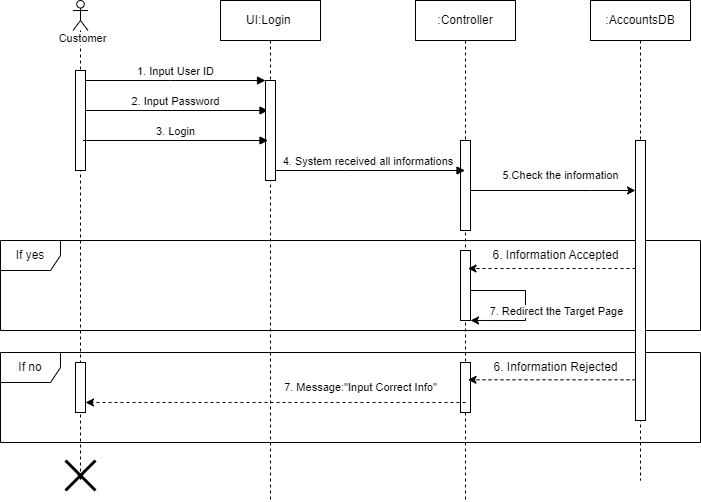

The diagram above was exported from draw.io. Its source (the exported page's mxGraphModel, read from the mxfile embedded in the PNG):
<mxGraphModel dx="1061" dy="587" grid="1" gridSize="10" guides="1" tooltips="1" connect="1" arrows="1" fold="1" page="1" pageScale="1" pageWidth="850" pageHeight="1100" math="0" shadow="0">
  <root>
    <mxCell id="0" />
    <mxCell id="1" parent="0" />
    <mxCell id="J3wUOR0-DmK01wNOWO_t-11" value="" style="endArrow=classic;html=1;rounded=0;edgeStyle=orthogonalEdgeStyle;" parent="1" target="TsdQGcVul0ZihQmfmKO7-3" edge="1">
      <mxGeometry width="50" height="50" relative="1" as="geometry">
        <mxPoint x="470.5" y="230" as="sourcePoint" />
        <mxPoint x="640" y="230.0285714285714" as="targetPoint" />
        <Array as="points">
          <mxPoint x="600" y="230" />
          <mxPoint x="600" y="230" />
        </Array>
      </mxGeometry>
    </mxCell>
    <mxCell id="J3wUOR0-DmK01wNOWO_t-1" value="2. Input Password" style="html=1;verticalAlign=bottom;endArrow=block;edgeStyle=elbowEdgeStyle;elbow=vertical;curved=0;rounded=0;" parent="1" edge="1">
      <mxGeometry x="0.0053" relative="1" as="geometry">
        <mxPoint x="92.48444444444458" y="150" as="sourcePoint" />
        <Array as="points">
          <mxPoint x="187.54" y="150" />
        </Array>
        <mxPoint x="277.51" y="150" as="targetPoint" />
        <mxPoint as="offset" />
      </mxGeometry>
    </mxCell>
    <mxCell id="J3wUOR0-DmK01wNOWO_t-3" value="UI:Login&amp;nbsp;" style="shape=umlLifeline;perimeter=lifelinePerimeter;whiteSpace=wrap;html=1;container=0;dropTarget=0;collapsible=0;recursiveResize=0;outlineConnect=0;portConstraint=eastwest;newEdgeStyle={&quot;edgeStyle&quot;:&quot;elbowEdgeStyle&quot;,&quot;elbow&quot;:&quot;vertical&quot;,&quot;curved&quot;:0,&quot;rounded&quot;:0};" parent="1" vertex="1">
      <mxGeometry x="230" y="40" width="100" height="500" as="geometry" />
    </mxCell>
    <mxCell id="J3wUOR0-DmK01wNOWO_t-4" value="" style="html=1;points=[];perimeter=orthogonalPerimeter;outlineConnect=0;targetShapes=umlLifeline;portConstraint=eastwest;newEdgeStyle={&quot;edgeStyle&quot;:&quot;elbowEdgeStyle&quot;,&quot;elbow&quot;:&quot;vertical&quot;,&quot;curved&quot;:0,&quot;rounded&quot;:0};" parent="J3wUOR0-DmK01wNOWO_t-3" vertex="1">
      <mxGeometry x="45" y="80" width="10" height="100" as="geometry" />
    </mxCell>
    <mxCell id="J3wUOR0-DmK01wNOWO_t-5" value="1. Input User ID" style="html=1;verticalAlign=bottom;endArrow=block;edgeStyle=elbowEdgeStyle;elbow=horizontal;curved=0;rounded=0;" parent="1" target="J3wUOR0-DmK01wNOWO_t-4" edge="1">
      <mxGeometry relative="1" as="geometry">
        <mxPoint x="95" y="120" as="sourcePoint" />
        <Array as="points">
          <mxPoint x="180" y="120" />
        </Array>
      </mxGeometry>
    </mxCell>
    <mxCell id="J3wUOR0-DmK01wNOWO_t-7" value="&lt;span style=&quot;background-color: initial;&quot;&gt;:Controller&lt;/span&gt;" style="shape=umlLifeline;perimeter=lifelinePerimeter;whiteSpace=wrap;html=1;container=0;dropTarget=0;collapsible=0;recursiveResize=0;outlineConnect=0;portConstraint=eastwest;newEdgeStyle={&quot;edgeStyle&quot;:&quot;elbowEdgeStyle&quot;,&quot;elbow&quot;:&quot;vertical&quot;,&quot;curved&quot;:0,&quot;rounded&quot;:0};" parent="1" vertex="1">
      <mxGeometry x="425" y="40" width="100" height="500" as="geometry" />
    </mxCell>
    <mxCell id="J3wUOR0-DmK01wNOWO_t-8" value="&lt;span style=&quot;color: rgba(0, 0, 0, 0); font-family: monospace; font-size: 0px; text-align: start;&quot;&gt;%3CmxGraphModel%3E%3Croot%3E%3CmxCell%20id%3D%220%22%2F%3E%3CmxCell%20id%3D%221%22%20parent%3D%220%22%2F%3E%3CmxCell%20id%3D%222%22%20value%3D%22%22%20style%3D%22html%3D1%3BlabelBackgroundColor%3D%23ffffff%3BstartArrow%3Dnone%3BstartFill%3D0%3BstartSize%3D6%3BendArrow%3Dclassic%3BendFill%3D1%3BendSize%3D6%3BjettySize%3Dauto%3BorthogonalLoop%3D1%3BstrokeWidth%3D1%3Bdashed%3D1%3BfontSize%3D14%3Brounded%3D0%3BexitX%3D0.5%3BexitY%3D0.094%3BexitDx%3D0%3BexitDy%3D0%3BexitPerimeter%3D0%3B%22%20edge%3D%221%22%20parent%3D%221%22%3E%3CmxGeometry%20width%3D%2260%22%20height%3D%2260%22%20relative%3D%221%22%20as%3D%22geometry%22%3E%3CmxPoint%20x%3D%22277.5%22%20y%3D%22150.00000000000003%22%20as%3D%22sourcePoint%22%2F%3E%3CmxPoint%20x%3D%2292.5%22%20y%3D%22150.00000000000003%22%20as%3D%22targetPoint%22%2F%3E%3C%2FmxGeometry%3E%3C%2FmxCell%3E%3C%2Froot%3E%3C%2FmxGraphModel%3E&lt;/span&gt;" style="html=1;points=[];perimeter=orthogonalPerimeter;outlineConnect=0;targetShapes=umlLifeline;portConstraint=eastwest;newEdgeStyle={&quot;edgeStyle&quot;:&quot;elbowEdgeStyle&quot;,&quot;elbow&quot;:&quot;vertical&quot;,&quot;curved&quot;:0,&quot;rounded&quot;:0};" parent="J3wUOR0-DmK01wNOWO_t-7" vertex="1">
      <mxGeometry x="45" y="140" width="10" height="90" as="geometry" />
    </mxCell>
    <mxCell id="J3wUOR0-DmK01wNOWO_t-9" value="" style="html=1;points=[];perimeter=orthogonalPerimeter;outlineConnect=0;targetShapes=umlLifeline;portConstraint=eastwest;newEdgeStyle={&quot;edgeStyle&quot;:&quot;elbowEdgeStyle&quot;,&quot;elbow&quot;:&quot;vertical&quot;,&quot;curved&quot;:0,&quot;rounded&quot;:0};" parent="J3wUOR0-DmK01wNOWO_t-7" vertex="1">
      <mxGeometry x="45" y="250" width="10" height="70" as="geometry" />
    </mxCell>
    <mxCell id="J3wUOR0-DmK01wNOWO_t-10" value="4. System received all informations&amp;nbsp;" style="html=1;verticalAlign=bottom;endArrow=block;edgeStyle=elbowEdgeStyle;elbow=horizontal;curved=0;rounded=0;" parent="1" source="J3wUOR0-DmK01wNOWO_t-4" target="J3wUOR0-DmK01wNOWO_t-7" edge="1">
      <mxGeometry relative="1" as="geometry">
        <mxPoint x="290" y="210" as="sourcePoint" />
        <Array as="points">
          <mxPoint x="355.06" y="210" />
        </Array>
        <mxPoint x="445.03" y="210" as="targetPoint" />
      </mxGeometry>
    </mxCell>
    <mxCell id="J3wUOR0-DmK01wNOWO_t-12" value="&lt;font style=&quot;font-size: 11px;&quot;&gt;5.Check the information&lt;/font&gt;" style="text;html=1;align=center;verticalAlign=middle;resizable=0;points=[];autosize=1;strokeColor=none;fillColor=none;" parent="1" vertex="1">
      <mxGeometry x="500" y="200" width="140" height="30" as="geometry" />
    </mxCell>
    <mxCell id="J3wUOR0-DmK01wNOWO_t-13" value="If yes" style="shape=umlFrame;whiteSpace=wrap;html=1;pointerEvents=0;" parent="1" vertex="1">
      <mxGeometry x="10" y="280" width="700" height="90" as="geometry" />
    </mxCell>
    <mxCell id="J3wUOR0-DmK01wNOWO_t-16" value="" style="html=1;labelBackgroundColor=#ffffff;startArrow=none;startFill=0;startSize=6;endArrow=classic;endFill=1;endSize=6;jettySize=auto;orthogonalLoop=1;strokeWidth=1;dashed=1;fontSize=14;rounded=0;" parent="1" edge="1" source="TsdQGcVul0ZihQmfmKO7-3">
      <mxGeometry width="60" height="60" relative="1" as="geometry">
        <mxPoint x="662.5" y="308" as="sourcePoint" />
        <mxPoint x="477.5" y="308" as="targetPoint" />
        <Array as="points">
          <mxPoint x="567.5" y="308" />
        </Array>
      </mxGeometry>
    </mxCell>
    <mxCell id="J3wUOR0-DmK01wNOWO_t-17" value="6. Information Accepted" style="text;html=1;align=center;verticalAlign=middle;resizable=0;points=[];autosize=1;strokeColor=none;fillColor=none;" parent="1" vertex="1">
      <mxGeometry x="490" y="280" width="150" height="30" as="geometry" />
    </mxCell>
    <mxCell id="J3wUOR0-DmK01wNOWO_t-20" value="" style="html=1;points=[];perimeter=orthogonalPerimeter;outlineConnect=0;targetShapes=umlLifeline;portConstraint=eastwest;newEdgeStyle={&quot;edgeStyle&quot;:&quot;elbowEdgeStyle&quot;,&quot;elbow&quot;:&quot;vertical&quot;,&quot;curved&quot;:0,&quot;rounded&quot;:0};" parent="1" vertex="1">
      <mxGeometry x="470" y="402" width="10" height="50" as="geometry" />
    </mxCell>
    <mxCell id="J3wUOR0-DmK01wNOWO_t-21" value="If no" style="shape=umlFrame;whiteSpace=wrap;html=1;pointerEvents=0;" parent="1" vertex="1">
      <mxGeometry x="10" y="392" width="700" height="90" as="geometry" />
    </mxCell>
    <mxCell id="J3wUOR0-DmK01wNOWO_t-23" value="" style="html=1;labelBackgroundColor=#ffffff;startArrow=none;startFill=0;startSize=6;endArrow=classic;endFill=1;endSize=6;jettySize=auto;orthogonalLoop=1;strokeWidth=1;dashed=1;fontSize=14;rounded=0;" parent="1" edge="1">
      <mxGeometry width="60" height="60" relative="1" as="geometry">
        <mxPoint x="475" y="442" as="sourcePoint" />
        <mxPoint x="95" y="442" as="targetPoint" />
        <Array as="points">
          <mxPoint x="185" y="442" />
        </Array>
      </mxGeometry>
    </mxCell>
    <mxCell id="J3wUOR0-DmK01wNOWO_t-24" value="" style="html=1;labelBackgroundColor=#ffffff;startArrow=none;startFill=0;startSize=6;endArrow=classic;endFill=1;endSize=6;jettySize=auto;orthogonalLoop=1;strokeWidth=1;dashed=1;fontSize=14;rounded=0;" parent="1" edge="1" source="TsdQGcVul0ZihQmfmKO7-3">
      <mxGeometry width="60" height="60" relative="1" as="geometry">
        <mxPoint x="662.5" y="419.31" as="sourcePoint" />
        <mxPoint x="477.5" y="419.31" as="targetPoint" />
        <Array as="points">
          <mxPoint x="567.5" y="419.31" />
        </Array>
      </mxGeometry>
    </mxCell>
    <mxCell id="J3wUOR0-DmK01wNOWO_t-25" value="6. Information Rejected" style="text;html=1;align=center;verticalAlign=middle;resizable=0;points=[];autosize=1;strokeColor=none;fillColor=none;" parent="1" vertex="1">
      <mxGeometry x="490" y="392" width="150" height="30" as="geometry" />
    </mxCell>
    <mxCell id="J3wUOR0-DmK01wNOWO_t-26" value="&lt;font style=&quot;font-size: 11px;&quot;&gt;7. Message:&quot;Input Correct Info&quot;&lt;/font&gt;" style="text;html=1;align=center;verticalAlign=middle;resizable=0;points=[];autosize=1;strokeColor=none;fillColor=none;" parent="1" vertex="1">
      <mxGeometry x="280" y="412" width="180" height="30" as="geometry" />
    </mxCell>
    <mxCell id="J3wUOR0-DmK01wNOWO_t-27" style="rounded=0;orthogonalLoop=1;jettySize=auto;html=1;dashed=1;startArrow=none;startFill=0;" parent="1" source="J3wUOR0-DmK01wNOWO_t-30" edge="1">
      <mxGeometry relative="1" as="geometry">
        <mxPoint x="90" y="520" as="targetPoint" />
      </mxGeometry>
    </mxCell>
    <mxCell id="J3wUOR0-DmK01wNOWO_t-28" value="Customer" style="edgeLabel;html=1;align=center;verticalAlign=middle;resizable=0;points=[];" parent="J3wUOR0-DmK01wNOWO_t-27" connectable="0" vertex="1">
      <mxGeometry x="-0.9665" y="1" relative="1" as="geometry">
        <mxPoint as="offset" />
      </mxGeometry>
    </mxCell>
    <mxCell id="J3wUOR0-DmK01wNOWO_t-29" value="" style="html=1;points=[];perimeter=orthogonalPerimeter;outlineConnect=0;targetShapes=umlLifeline;portConstraint=eastwest;newEdgeStyle={&quot;edgeStyle&quot;:&quot;elbowEdgeStyle&quot;,&quot;elbow&quot;:&quot;vertical&quot;,&quot;curved&quot;:0,&quot;rounded&quot;:0};" parent="1" vertex="1">
      <mxGeometry x="85" y="110" width="10" height="100" as="geometry" />
    </mxCell>
    <mxCell id="J3wUOR0-DmK01wNOWO_t-30" value="" style="shape=umlActor;verticalLabelPosition=bottom;verticalAlign=top;html=1;direction=east;" parent="1" vertex="1">
      <mxGeometry x="82.5" y="40" width="15" height="30" as="geometry" />
    </mxCell>
    <mxCell id="J3wUOR0-DmK01wNOWO_t-31" value="" style="shape=umlDestroy;whiteSpace=wrap;html=1;strokeWidth=3;targetShapes=umlLifeline;" parent="1" vertex="1">
      <mxGeometry x="75" y="500" width="30" height="30" as="geometry" />
    </mxCell>
    <mxCell id="J3wUOR0-DmK01wNOWO_t-32" value="3. Login" style="html=1;verticalAlign=bottom;endArrow=block;edgeStyle=elbowEdgeStyle;elbow=vertical;curved=0;rounded=0;" parent="1" edge="1">
      <mxGeometry x="0.0053" relative="1" as="geometry">
        <mxPoint x="92.48444444444458" y="180" as="sourcePoint" />
        <Array as="points">
          <mxPoint x="187.54" y="180" />
        </Array>
        <mxPoint x="277.51" y="180" as="targetPoint" />
        <mxPoint as="offset" />
      </mxGeometry>
    </mxCell>
    <mxCell id="J3wUOR0-DmK01wNOWO_t-33" value="" style="endArrow=classic;html=1;rounded=0;edgeStyle=orthogonalEdgeStyle;exitX=1;exitY=0.429;exitDx=0;exitDy=0;exitPerimeter=0;" parent="1" edge="1">
      <mxGeometry width="50" height="50" relative="1" as="geometry">
        <mxPoint x="479.9999999999999" y="330.0000000000001" as="sourcePoint" />
        <mxPoint x="480" y="359.97" as="targetPoint" />
        <Array as="points">
          <mxPoint x="535" y="329.97" />
          <mxPoint x="535" y="359.97" />
        </Array>
      </mxGeometry>
    </mxCell>
    <mxCell id="J3wUOR0-DmK01wNOWO_t-34" value="7. Redirect the Target Page" style="edgeLabel;html=1;align=center;verticalAlign=middle;resizable=0;points=[];" parent="J3wUOR0-DmK01wNOWO_t-33" connectable="0" vertex="1">
      <mxGeometry x="0.0548" relative="1" as="geometry">
        <mxPoint x="30" y="1" as="offset" />
      </mxGeometry>
    </mxCell>
    <mxCell id="TsdQGcVul0ZihQmfmKO7-1" value=":AccountsDB" style="shape=umlLifeline;perimeter=lifelinePerimeter;whiteSpace=wrap;html=1;container=1;dropTarget=0;collapsible=0;recursiveResize=0;outlineConnect=0;portConstraint=eastwest;newEdgeStyle={&quot;curved&quot;:0,&quot;rounded&quot;:0};" vertex="1" parent="1">
      <mxGeometry x="600" y="40" width="100" height="480" as="geometry" />
    </mxCell>
    <mxCell id="TsdQGcVul0ZihQmfmKO7-3" value="&lt;span style=&quot;color: rgba(0, 0, 0, 0); font-family: monospace; font-size: 0px; text-align: start;&quot;&gt;%3CmxGraphModel%3E%3Croot%3E%3CmxCell%20id%3D%220%22%2F%3E%3CmxCell%20id%3D%221%22%20parent%3D%220%22%2F%3E%3CmxCell%20id%3D%222%22%20value%3D%22%22%20style%3D%22html%3D1%3BlabelBackgroundColor%3D%23ffffff%3BstartArrow%3Dnone%3BstartFill%3D0%3BstartSize%3D6%3BendArrow%3Dclassic%3BendFill%3D1%3BendSize%3D6%3BjettySize%3Dauto%3BorthogonalLoop%3D1%3BstrokeWidth%3D1%3Bdashed%3D1%3BfontSize%3D14%3Brounded%3D0%3BexitX%3D0.5%3BexitY%3D0.094%3BexitDx%3D0%3BexitDy%3D0%3BexitPerimeter%3D0%3B%22%20edge%3D%221%22%20parent%3D%221%22%3E%3CmxGeometry%20width%3D%2260%22%20height%3D%2260%22%20relative%3D%221%22%20as%3D%22geometry%22%3E%3CmxPoint%20x%3D%22277.5%22%20y%3D%22150.00000000000003%22%20as%3D%22sourcePoint%22%2F%3E%3CmxPoint%20x%3D%2292.5%22%20y%3D%22150.00000000000003%22%20as%3D%22targetPoint%22%2F%3E%3C%2FmxGeometry%3E%3C%2FmxCell%3E%3C%2Froot%3E%3C%2FmxGraphModel%3E&lt;/span&gt;" style="html=1;points=[];perimeter=orthogonalPerimeter;outlineConnect=0;targetShapes=umlLifeline;portConstraint=eastwest;newEdgeStyle={&quot;edgeStyle&quot;:&quot;elbowEdgeStyle&quot;,&quot;elbow&quot;:&quot;vertical&quot;,&quot;curved&quot;:0,&quot;rounded&quot;:0};" vertex="1" parent="TsdQGcVul0ZihQmfmKO7-1">
      <mxGeometry x="45" y="140" width="10" height="280" as="geometry" />
    </mxCell>
    <mxCell id="J3wUOR0-DmK01wNOWO_t-19" value="" style="html=1;points=[];perimeter=orthogonalPerimeter;outlineConnect=0;targetShapes=umlLifeline;portConstraint=eastwest;newEdgeStyle={&quot;edgeStyle&quot;:&quot;elbowEdgeStyle&quot;,&quot;elbow&quot;:&quot;vertical&quot;,&quot;curved&quot;:0,&quot;rounded&quot;:0};" parent="1" vertex="1">
      <mxGeometry x="85" y="402" width="10" height="50" as="geometry" />
    </mxCell>
  </root>
</mxGraphModel>